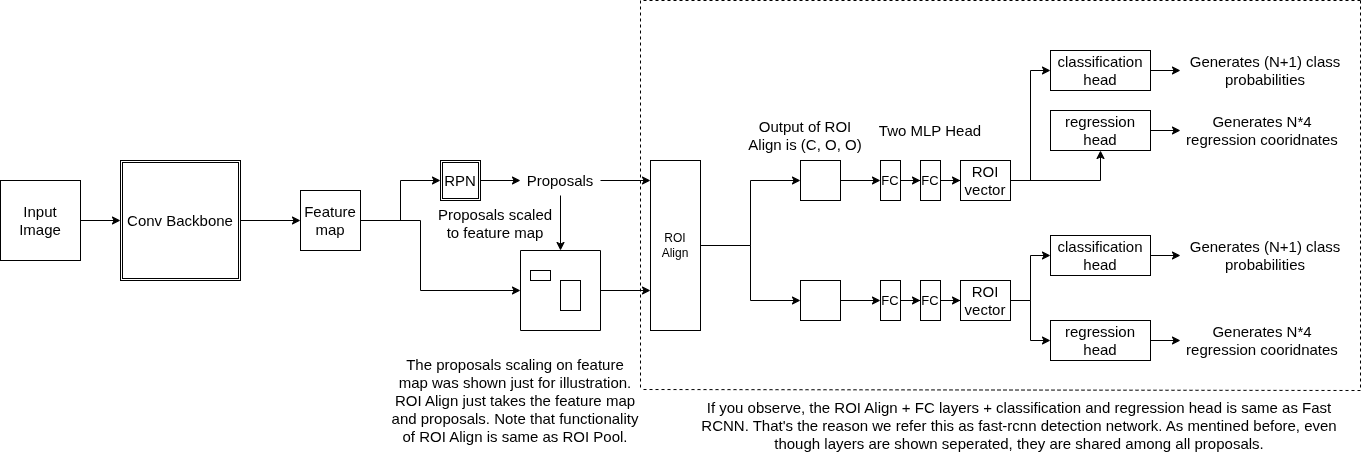

The diagram above was exported from draw.io. Its source (the exported page's mxGraphModel, read from the mxfile embedded in the PNG):
<mxGraphModel dx="1126" dy="650" grid="1" gridSize="10" guides="1" tooltips="1" connect="1" arrows="1" fold="1" page="1" pageScale="1" pageWidth="827" pageHeight="1169" math="0" shadow="0">
  <root>
    <mxCell id="0" />
    <mxCell id="1" parent="0" />
    <mxCell id="ES-iI0E-9oSIP-vKgj_f-5" value="" style="edgeStyle=orthogonalEdgeStyle;rounded=0;orthogonalLoop=1;jettySize=auto;html=1;" parent="1" source="ES-iI0E-9oSIP-vKgj_f-2" target="ES-iI0E-9oSIP-vKgj_f-4" edge="1">
      <mxGeometry relative="1" as="geometry" />
    </mxCell>
    <mxCell id="ES-iI0E-9oSIP-vKgj_f-2" value="&lt;font style=&quot;font-size: 15px;&quot;&gt;Input Image&lt;/font&gt;" style="rounded=0;whiteSpace=wrap;html=1;" parent="1" vertex="1">
      <mxGeometry x="40" y="220" width="80" height="80" as="geometry" />
    </mxCell>
    <mxCell id="ES-iI0E-9oSIP-vKgj_f-4" value="&lt;font style=&quot;font-size: 15px;&quot;&gt;Conv Backbone&lt;/font&gt;" style="shape=ext;double=1;whiteSpace=wrap;html=1;aspect=fixed;" parent="1" vertex="1">
      <mxGeometry x="160" y="200" width="120" height="120" as="geometry" />
    </mxCell>
    <mxCell id="ES-iI0E-9oSIP-vKgj_f-12" style="edgeStyle=orthogonalEdgeStyle;rounded=0;orthogonalLoop=1;jettySize=auto;html=1;entryX=0;entryY=0.5;entryDx=0;entryDy=0;" parent="1" source="ES-iI0E-9oSIP-vKgj_f-8" target="ES-iI0E-9oSIP-vKgj_f-10" edge="1">
      <mxGeometry relative="1" as="geometry" />
    </mxCell>
    <mxCell id="ES-iI0E-9oSIP-vKgj_f-29" style="edgeStyle=orthogonalEdgeStyle;rounded=0;orthogonalLoop=1;jettySize=auto;html=1;" parent="1" source="ES-iI0E-9oSIP-vKgj_f-8" target="ES-iI0E-9oSIP-vKgj_f-19" edge="1">
      <mxGeometry relative="1" as="geometry">
        <Array as="points">
          <mxPoint x="460" y="260" />
          <mxPoint x="460" y="330" />
        </Array>
      </mxGeometry>
    </mxCell>
    <mxCell id="ES-iI0E-9oSIP-vKgj_f-8" value="&lt;font style=&quot;font-size: 15px;&quot;&gt;Feature map&lt;/font&gt;" style="whiteSpace=wrap;html=1;aspect=fixed;" parent="1" vertex="1">
      <mxGeometry x="340" y="230" width="60" height="60" as="geometry" />
    </mxCell>
    <mxCell id="ES-iI0E-9oSIP-vKgj_f-9" value="" style="endArrow=classic;html=1;rounded=0;exitX=1;exitY=0.5;exitDx=0;exitDy=0;entryX=0;entryY=0.5;entryDx=0;entryDy=0;" parent="1" source="ES-iI0E-9oSIP-vKgj_f-4" target="ES-iI0E-9oSIP-vKgj_f-8" edge="1">
      <mxGeometry width="50" height="50" relative="1" as="geometry">
        <mxPoint x="310" y="350" as="sourcePoint" />
        <mxPoint x="360" y="300" as="targetPoint" />
      </mxGeometry>
    </mxCell>
    <mxCell id="ES-iI0E-9oSIP-vKgj_f-16" value="" style="edgeStyle=orthogonalEdgeStyle;rounded=0;orthogonalLoop=1;jettySize=auto;html=1;" parent="1" source="ES-iI0E-9oSIP-vKgj_f-10" target="ES-iI0E-9oSIP-vKgj_f-15" edge="1">
      <mxGeometry relative="1" as="geometry" />
    </mxCell>
    <mxCell id="ES-iI0E-9oSIP-vKgj_f-10" value="&lt;font style=&quot;font-size: 15px;&quot;&gt;RPN&lt;/font&gt;" style="shape=ext;double=1;whiteSpace=wrap;html=1;aspect=fixed;" parent="1" vertex="1">
      <mxGeometry x="480" y="200" width="40" height="40" as="geometry" />
    </mxCell>
    <mxCell id="ES-iI0E-9oSIP-vKgj_f-28" style="edgeStyle=orthogonalEdgeStyle;rounded=0;orthogonalLoop=1;jettySize=auto;html=1;entryX=0.5;entryY=0;entryDx=0;entryDy=0;" parent="1" source="ES-iI0E-9oSIP-vKgj_f-15" target="ES-iI0E-9oSIP-vKgj_f-19" edge="1">
      <mxGeometry relative="1" as="geometry" />
    </mxCell>
    <mxCell id="CtphBOe0uy7uo8S2ePb6-50" value="" style="edgeStyle=orthogonalEdgeStyle;rounded=0;orthogonalLoop=1;jettySize=auto;html=1;" parent="1" source="ES-iI0E-9oSIP-vKgj_f-15" target="CtphBOe0uy7uo8S2ePb6-1" edge="1">
      <mxGeometry relative="1" as="geometry">
        <Array as="points">
          <mxPoint x="710" y="220" />
          <mxPoint x="710" y="220" />
        </Array>
      </mxGeometry>
    </mxCell>
    <mxCell id="ES-iI0E-9oSIP-vKgj_f-15" value="&lt;font style=&quot;font-size: 15px;&quot;&gt;Proposals&lt;/font&gt;" style="text;html=1;align=center;verticalAlign=middle;whiteSpace=wrap;rounded=0;" parent="1" vertex="1">
      <mxGeometry x="560" y="205" width="80" height="30" as="geometry" />
    </mxCell>
    <mxCell id="CtphBOe0uy7uo8S2ePb6-49" value="" style="edgeStyle=orthogonalEdgeStyle;rounded=0;orthogonalLoop=1;jettySize=auto;html=1;" parent="1" source="ES-iI0E-9oSIP-vKgj_f-19" target="CtphBOe0uy7uo8S2ePb6-1" edge="1">
      <mxGeometry relative="1" as="geometry">
        <Array as="points">
          <mxPoint x="680" y="330" />
          <mxPoint x="680" y="330" />
        </Array>
      </mxGeometry>
    </mxCell>
    <mxCell id="ES-iI0E-9oSIP-vKgj_f-19" value="" style="swimlane;startSize=0;" parent="1" vertex="1">
      <mxGeometry x="560" y="290" width="80" height="80" as="geometry">
        <mxRectangle x="520" y="330" width="50" height="40" as="alternateBounds" />
      </mxGeometry>
    </mxCell>
    <mxCell id="ES-iI0E-9oSIP-vKgj_f-20" value="" style="whiteSpace=wrap;html=1;" parent="ES-iI0E-9oSIP-vKgj_f-19" vertex="1">
      <mxGeometry x="10" y="20" width="20" height="10" as="geometry" />
    </mxCell>
    <mxCell id="ES-iI0E-9oSIP-vKgj_f-23" value="" style="whiteSpace=wrap;html=1;" parent="ES-iI0E-9oSIP-vKgj_f-19" vertex="1">
      <mxGeometry x="40" y="30" width="20" height="30" as="geometry" />
    </mxCell>
    <mxCell id="ES-iI0E-9oSIP-vKgj_f-31" value="&lt;font style=&quot;font-size: 15px;&quot;&gt;Proposals scaled to feature map&lt;/font&gt;" style="text;html=1;align=center;verticalAlign=middle;whiteSpace=wrap;rounded=0;" parent="1" vertex="1">
      <mxGeometry x="470" y="245" width="130" height="35" as="geometry" />
    </mxCell>
    <mxCell id="CtphBOe0uy7uo8S2ePb6-8" style="edgeStyle=orthogonalEdgeStyle;rounded=0;orthogonalLoop=1;jettySize=auto;html=1;entryX=0;entryY=0.5;entryDx=0;entryDy=0;" parent="1" source="CtphBOe0uy7uo8S2ePb6-1" target="CtphBOe0uy7uo8S2ePb6-6" edge="1">
      <mxGeometry relative="1" as="geometry" />
    </mxCell>
    <mxCell id="CtphBOe0uy7uo8S2ePb6-9" style="edgeStyle=orthogonalEdgeStyle;rounded=0;orthogonalLoop=1;jettySize=auto;html=1;" parent="1" source="CtphBOe0uy7uo8S2ePb6-1" target="CtphBOe0uy7uo8S2ePb6-7" edge="1">
      <mxGeometry relative="1" as="geometry" />
    </mxCell>
    <mxCell id="CtphBOe0uy7uo8S2ePb6-1" value="ROI Align" style="rounded=0;whiteSpace=wrap;html=1;" parent="1" vertex="1">
      <mxGeometry x="690" y="200" width="50" height="170" as="geometry" />
    </mxCell>
    <mxCell id="CtphBOe0uy7uo8S2ePb6-4" value="&lt;font style=&quot;font-size: 15px;&quot;&gt;The proposals scaling on feature map was shown just for illustration. ROI Align just takes the feature map and proposals. Note that functionality of ROI Align is same as ROI Pool.&lt;/font&gt;" style="text;html=1;align=center;verticalAlign=middle;whiteSpace=wrap;rounded=0;" parent="1" vertex="1">
      <mxGeometry x="430" y="380" width="250" height="120" as="geometry" />
    </mxCell>
    <mxCell id="CtphBOe0uy7uo8S2ePb6-39" value="" style="edgeStyle=orthogonalEdgeStyle;rounded=0;orthogonalLoop=1;jettySize=auto;html=1;" parent="1" source="CtphBOe0uy7uo8S2ePb6-6" target="CtphBOe0uy7uo8S2ePb6-24" edge="1">
      <mxGeometry relative="1" as="geometry" />
    </mxCell>
    <mxCell id="CtphBOe0uy7uo8S2ePb6-6" value="" style="whiteSpace=wrap;html=1;aspect=fixed;" parent="1" vertex="1">
      <mxGeometry x="840" y="200" width="40" height="40" as="geometry" />
    </mxCell>
    <mxCell id="CtphBOe0uy7uo8S2ePb6-40" value="" style="edgeStyle=orthogonalEdgeStyle;rounded=0;orthogonalLoop=1;jettySize=auto;html=1;" parent="1" source="CtphBOe0uy7uo8S2ePb6-7" target="CtphBOe0uy7uo8S2ePb6-38" edge="1">
      <mxGeometry relative="1" as="geometry" />
    </mxCell>
    <mxCell id="CtphBOe0uy7uo8S2ePb6-7" value="" style="whiteSpace=wrap;html=1;aspect=fixed;" parent="1" vertex="1">
      <mxGeometry x="840" y="320" width="40" height="40" as="geometry" />
    </mxCell>
    <mxCell id="CtphBOe0uy7uo8S2ePb6-10" value="&lt;font style=&quot;font-size: 15px;&quot;&gt;Output of ROI Align is (C, O, O)&lt;/font&gt;" style="text;html=1;strokeColor=none;fillColor=none;align=center;verticalAlign=middle;whiteSpace=wrap;rounded=0;" parent="1" vertex="1">
      <mxGeometry x="780" y="135" width="130" height="80" as="geometry" />
    </mxCell>
    <mxCell id="CtphBOe0uy7uo8S2ePb6-11" value="" style="edgeStyle=orthogonalEdgeStyle;rounded=0;orthogonalLoop=1;jettySize=auto;html=1;" parent="1" source="CtphBOe0uy7uo8S2ePb6-24" target="CtphBOe0uy7uo8S2ePb6-13" edge="1">
      <mxGeometry relative="1" as="geometry" />
    </mxCell>
    <mxCell id="CtphBOe0uy7uo8S2ePb6-12" value="" style="edgeStyle=orthogonalEdgeStyle;rounded=0;orthogonalLoop=1;jettySize=auto;html=1;" parent="1" source="CtphBOe0uy7uo8S2ePb6-13" target="CtphBOe0uy7uo8S2ePb6-16" edge="1">
      <mxGeometry relative="1" as="geometry" />
    </mxCell>
    <mxCell id="CtphBOe0uy7uo8S2ePb6-13" value="&lt;font style=&quot;font-size: 13px;&quot;&gt;FC&lt;/font&gt;" style="rounded=0;whiteSpace=wrap;html=1;" parent="1" vertex="1">
      <mxGeometry x="960" y="200" width="20" height="40" as="geometry" />
    </mxCell>
    <mxCell id="CtphBOe0uy7uo8S2ePb6-14" style="edgeStyle=orthogonalEdgeStyle;rounded=0;orthogonalLoop=1;jettySize=auto;html=1;entryX=0;entryY=0.5;entryDx=0;entryDy=0;" parent="1" source="CtphBOe0uy7uo8S2ePb6-16" target="CtphBOe0uy7uo8S2ePb6-18" edge="1">
      <mxGeometry relative="1" as="geometry" />
    </mxCell>
    <mxCell id="CtphBOe0uy7uo8S2ePb6-15" value="" style="edgeStyle=orthogonalEdgeStyle;rounded=0;orthogonalLoop=1;jettySize=auto;html=1;" parent="1" source="CtphBOe0uy7uo8S2ePb6-16" target="CtphBOe0uy7uo8S2ePb6-21" edge="1">
      <mxGeometry relative="1" as="geometry" />
    </mxCell>
    <mxCell id="CtphBOe0uy7uo8S2ePb6-16" value="&lt;font style=&quot;font-size: 15px;&quot;&gt;ROI vector&lt;/font&gt;" style="rounded=0;whiteSpace=wrap;html=1;" parent="1" vertex="1">
      <mxGeometry x="1000" y="200" width="50" height="40" as="geometry" />
    </mxCell>
    <mxCell id="CtphBOe0uy7uo8S2ePb6-17" value="" style="edgeStyle=orthogonalEdgeStyle;rounded=0;orthogonalLoop=1;jettySize=auto;html=1;" parent="1" source="CtphBOe0uy7uo8S2ePb6-18" target="CtphBOe0uy7uo8S2ePb6-19" edge="1">
      <mxGeometry relative="1" as="geometry" />
    </mxCell>
    <mxCell id="CtphBOe0uy7uo8S2ePb6-18" value="&lt;font style=&quot;font-size: 15px;&quot;&gt;classification head&lt;/font&gt;" style="whiteSpace=wrap;html=1;rounded=0;" parent="1" vertex="1">
      <mxGeometry x="1090" y="90" width="100" height="40" as="geometry" />
    </mxCell>
    <mxCell id="CtphBOe0uy7uo8S2ePb6-19" value="&lt;font style=&quot;font-size: 15px;&quot;&gt;Generates (N+1) class probabilities&lt;/font&gt;" style="text;html=1;strokeColor=none;fillColor=none;align=center;verticalAlign=middle;whiteSpace=wrap;rounded=0;" parent="1" vertex="1">
      <mxGeometry x="1220" y="95" width="170" height="30" as="geometry" />
    </mxCell>
    <mxCell id="CtphBOe0uy7uo8S2ePb6-20" value="" style="edgeStyle=orthogonalEdgeStyle;rounded=0;orthogonalLoop=1;jettySize=auto;html=1;" parent="1" source="CtphBOe0uy7uo8S2ePb6-21" target="CtphBOe0uy7uo8S2ePb6-22" edge="1">
      <mxGeometry relative="1" as="geometry" />
    </mxCell>
    <mxCell id="CtphBOe0uy7uo8S2ePb6-21" value="&lt;font style=&quot;font-size: 15px;&quot;&gt;regression head&lt;/font&gt;" style="whiteSpace=wrap;html=1;rounded=0;" parent="1" vertex="1">
      <mxGeometry x="1090" y="150" width="100" height="40" as="geometry" />
    </mxCell>
    <mxCell id="CtphBOe0uy7uo8S2ePb6-22" value="&lt;font style=&quot;font-size: 15px;&quot;&gt;Generates N*4 regression cooridnates&lt;/font&gt;" style="text;html=1;strokeColor=none;fillColor=none;align=center;verticalAlign=middle;whiteSpace=wrap;rounded=0;" parent="1" vertex="1">
      <mxGeometry x="1220" y="155" width="164" height="30" as="geometry" />
    </mxCell>
    <mxCell id="CtphBOe0uy7uo8S2ePb6-23" value="&lt;font style=&quot;font-size: 15px;&quot;&gt;Two MLP Head&lt;/font&gt;" style="text;html=1;strokeColor=none;fillColor=none;align=center;verticalAlign=middle;whiteSpace=wrap;rounded=0;" parent="1" vertex="1">
      <mxGeometry x="910" y="155" width="120" height="30" as="geometry" />
    </mxCell>
    <mxCell id="CtphBOe0uy7uo8S2ePb6-24" value="&lt;font style=&quot;font-size: 13px;&quot;&gt;FC&lt;/font&gt;" style="rounded=0;whiteSpace=wrap;html=1;" parent="1" vertex="1">
      <mxGeometry x="920" y="200" width="20" height="40" as="geometry" />
    </mxCell>
    <mxCell id="CtphBOe0uy7uo8S2ePb6-25" value="" style="edgeStyle=orthogonalEdgeStyle;rounded=0;orthogonalLoop=1;jettySize=auto;html=1;" parent="1" source="CtphBOe0uy7uo8S2ePb6-38" target="CtphBOe0uy7uo8S2ePb6-27" edge="1">
      <mxGeometry relative="1" as="geometry" />
    </mxCell>
    <mxCell id="CtphBOe0uy7uo8S2ePb6-26" value="" style="edgeStyle=orthogonalEdgeStyle;rounded=0;orthogonalLoop=1;jettySize=auto;html=1;" parent="1" source="CtphBOe0uy7uo8S2ePb6-27" target="CtphBOe0uy7uo8S2ePb6-30" edge="1">
      <mxGeometry relative="1" as="geometry" />
    </mxCell>
    <mxCell id="CtphBOe0uy7uo8S2ePb6-27" value="&lt;font style=&quot;font-size: 13px;&quot;&gt;FC&lt;/font&gt;" style="rounded=0;whiteSpace=wrap;html=1;" parent="1" vertex="1">
      <mxGeometry x="960" y="320" width="20" height="40" as="geometry" />
    </mxCell>
    <mxCell id="CtphBOe0uy7uo8S2ePb6-28" style="edgeStyle=orthogonalEdgeStyle;rounded=0;orthogonalLoop=1;jettySize=auto;html=1;entryX=0;entryY=0.5;entryDx=0;entryDy=0;" parent="1" source="CtphBOe0uy7uo8S2ePb6-30" target="CtphBOe0uy7uo8S2ePb6-32" edge="1">
      <mxGeometry relative="1" as="geometry" />
    </mxCell>
    <mxCell id="CtphBOe0uy7uo8S2ePb6-29" value="" style="edgeStyle=orthogonalEdgeStyle;rounded=0;orthogonalLoop=1;jettySize=auto;html=1;" parent="1" source="CtphBOe0uy7uo8S2ePb6-30" target="CtphBOe0uy7uo8S2ePb6-35" edge="1">
      <mxGeometry relative="1" as="geometry" />
    </mxCell>
    <mxCell id="CtphBOe0uy7uo8S2ePb6-30" value="&lt;font style=&quot;font-size: 15px;&quot;&gt;ROI vector&lt;/font&gt;" style="rounded=0;whiteSpace=wrap;html=1;" parent="1" vertex="1">
      <mxGeometry x="1000" y="320" width="50" height="40" as="geometry" />
    </mxCell>
    <mxCell id="CtphBOe0uy7uo8S2ePb6-31" value="" style="edgeStyle=orthogonalEdgeStyle;rounded=0;orthogonalLoop=1;jettySize=auto;html=1;" parent="1" source="CtphBOe0uy7uo8S2ePb6-32" target="CtphBOe0uy7uo8S2ePb6-33" edge="1">
      <mxGeometry relative="1" as="geometry" />
    </mxCell>
    <mxCell id="CtphBOe0uy7uo8S2ePb6-32" value="&lt;font style=&quot;font-size: 15px;&quot;&gt;classification head&lt;/font&gt;" style="whiteSpace=wrap;html=1;rounded=0;" parent="1" vertex="1">
      <mxGeometry x="1090" y="275" width="100" height="40" as="geometry" />
    </mxCell>
    <mxCell id="CtphBOe0uy7uo8S2ePb6-33" value="&lt;font style=&quot;font-size: 15px;&quot;&gt;Generates (N+1) class probabilities&lt;/font&gt;" style="text;html=1;strokeColor=none;fillColor=none;align=center;verticalAlign=middle;whiteSpace=wrap;rounded=0;" parent="1" vertex="1">
      <mxGeometry x="1220" y="280" width="170" height="30" as="geometry" />
    </mxCell>
    <mxCell id="CtphBOe0uy7uo8S2ePb6-34" value="" style="edgeStyle=orthogonalEdgeStyle;rounded=0;orthogonalLoop=1;jettySize=auto;html=1;" parent="1" source="CtphBOe0uy7uo8S2ePb6-35" target="CtphBOe0uy7uo8S2ePb6-36" edge="1">
      <mxGeometry relative="1" as="geometry" />
    </mxCell>
    <mxCell id="CtphBOe0uy7uo8S2ePb6-35" value="&lt;font style=&quot;font-size: 15px;&quot;&gt;regression head&lt;/font&gt;" style="whiteSpace=wrap;html=1;rounded=0;" parent="1" vertex="1">
      <mxGeometry x="1090" y="360" width="100" height="40" as="geometry" />
    </mxCell>
    <mxCell id="CtphBOe0uy7uo8S2ePb6-36" value="&lt;font style=&quot;font-size: 15px;&quot;&gt;Generates N*4 regression cooridnates&lt;/font&gt;" style="text;html=1;strokeColor=none;fillColor=none;align=center;verticalAlign=middle;whiteSpace=wrap;rounded=0;" parent="1" vertex="1">
      <mxGeometry x="1220" y="365" width="164" height="30" as="geometry" />
    </mxCell>
    <mxCell id="CtphBOe0uy7uo8S2ePb6-38" value="&lt;font style=&quot;font-size: 13px;&quot;&gt;FC&lt;/font&gt;" style="rounded=0;whiteSpace=wrap;html=1;" parent="1" vertex="1">
      <mxGeometry x="920" y="320" width="20" height="40" as="geometry" />
    </mxCell>
    <mxCell id="CtphBOe0uy7uo8S2ePb6-41" value="" style="endArrow=none;dashed=1;html=1;rounded=0;" parent="1" edge="1">
      <mxGeometry width="50" height="50" relative="1" as="geometry">
        <mxPoint x="680" y="40" as="sourcePoint" />
        <mxPoint x="680" y="430" as="targetPoint" />
      </mxGeometry>
    </mxCell>
    <mxCell id="CtphBOe0uy7uo8S2ePb6-42" value="" style="endArrow=none;dashed=1;html=1;rounded=0;" parent="1" edge="1">
      <mxGeometry width="50" height="50" relative="1" as="geometry">
        <mxPoint x="1400" y="40" as="sourcePoint" />
        <mxPoint x="680" y="40" as="targetPoint" />
      </mxGeometry>
    </mxCell>
    <mxCell id="CtphBOe0uy7uo8S2ePb6-43" value="" style="endArrow=none;dashed=1;html=1;rounded=0;" parent="1" edge="1">
      <mxGeometry width="50" height="50" relative="1" as="geometry">
        <mxPoint x="1400" y="430" as="sourcePoint" />
        <mxPoint x="680" y="429" as="targetPoint" />
      </mxGeometry>
    </mxCell>
    <mxCell id="CtphBOe0uy7uo8S2ePb6-44" value="" style="endArrow=none;dashed=1;html=1;rounded=0;" parent="1" edge="1">
      <mxGeometry width="50" height="50" relative="1" as="geometry">
        <mxPoint x="1400" y="40" as="sourcePoint" />
        <mxPoint x="1400" y="430" as="targetPoint" />
      </mxGeometry>
    </mxCell>
    <mxCell id="CtphBOe0uy7uo8S2ePb6-46" value="&lt;font style=&quot;font-size: 15px;&quot;&gt;If you observe, the ROI Align + FC layers + classification and regression head is same as Fast RCNN. That's the reason we refer this as fast-rcnn detection network. As mentined before, even though layers are shown seperated, they are shared among all proposals.&lt;/font&gt;" style="text;html=1;align=center;verticalAlign=middle;whiteSpace=wrap;rounded=0;" parent="1" vertex="1">
      <mxGeometry x="734" y="430" width="650" height="70" as="geometry" />
    </mxCell>
  </root>
</mxGraphModel>